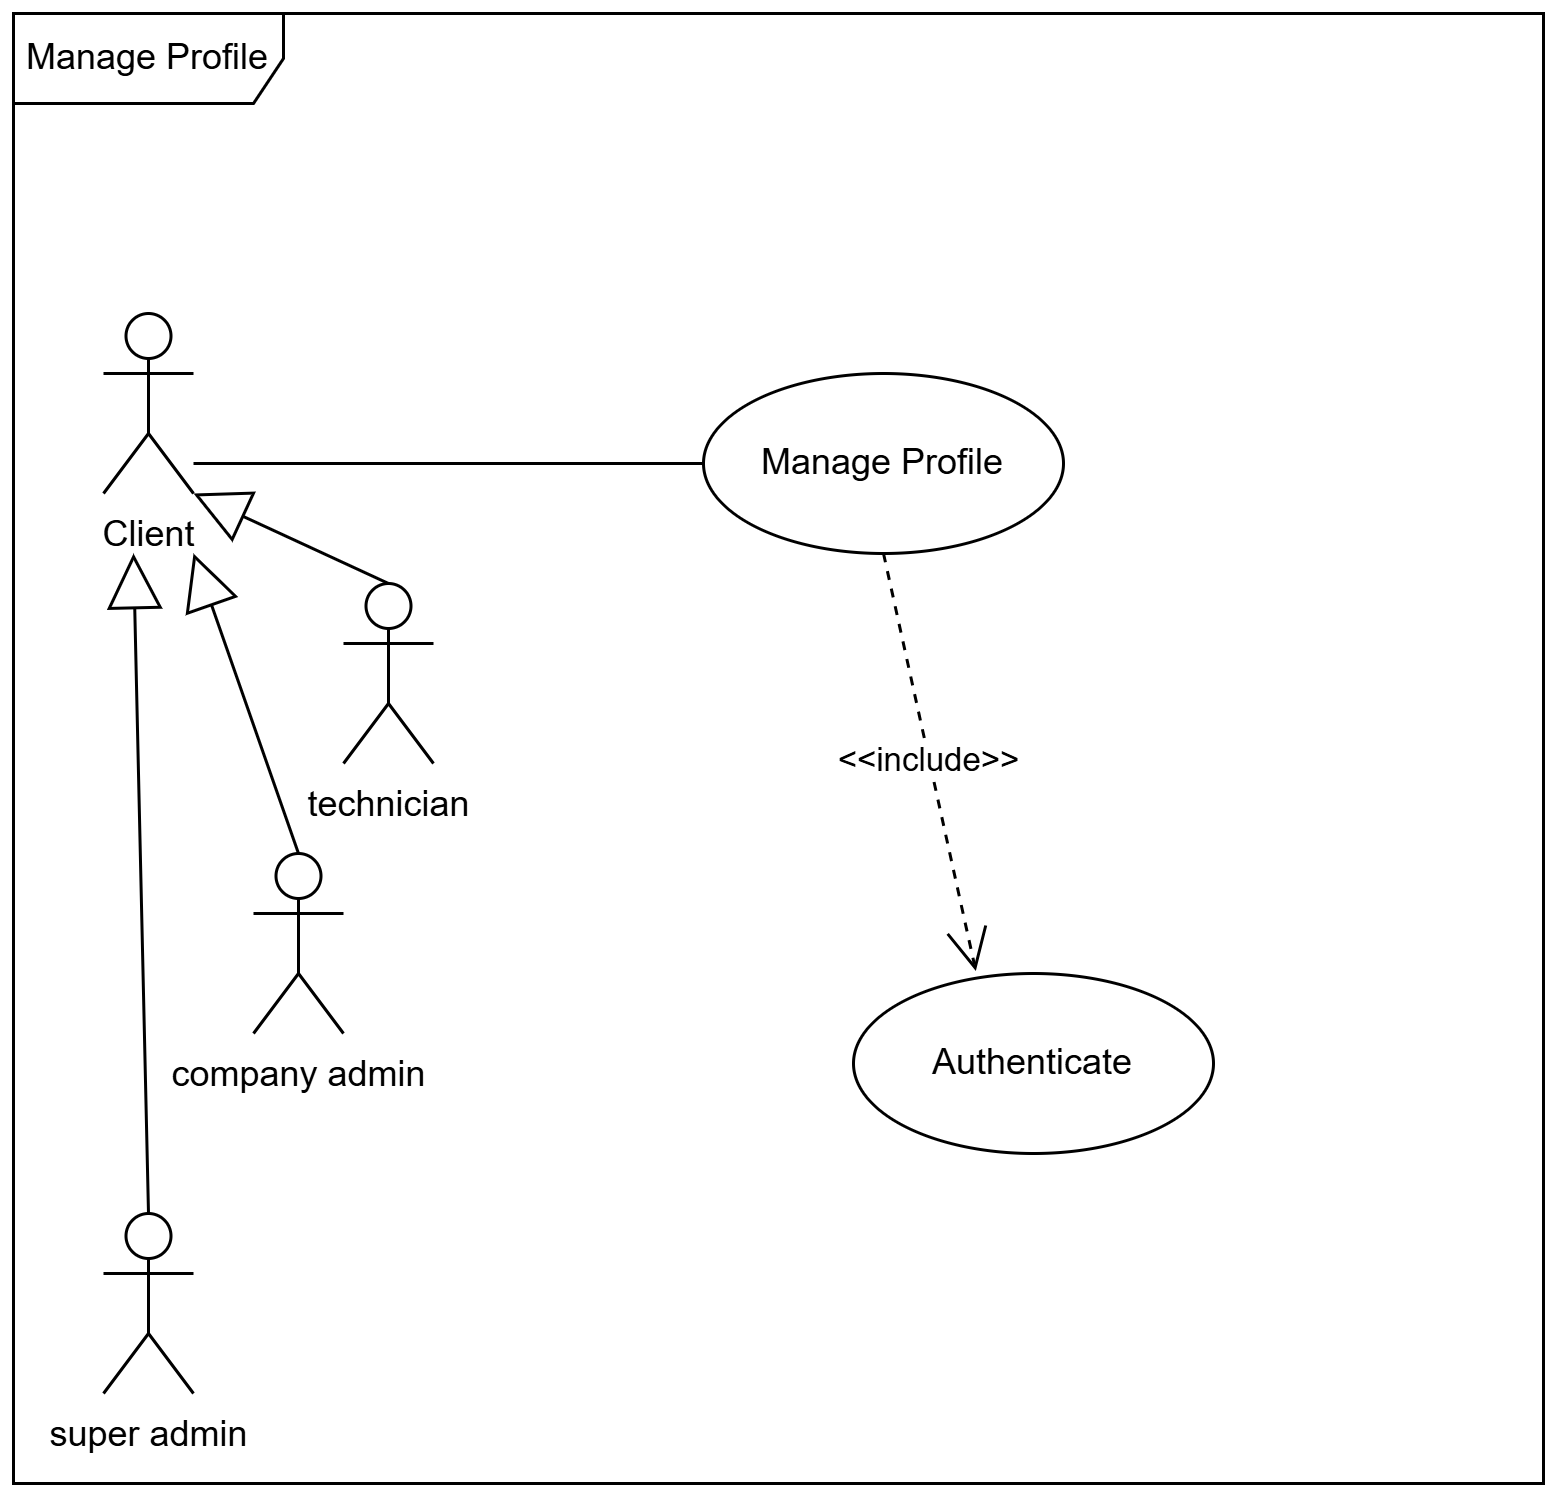

The diagram above was exported from draw.io. Its source (the exported page's mxGraphModel, read from the mxfile embedded in the PNG):
<mxGraphModel dx="1102" dy="167" grid="1" gridSize="10" guides="1" tooltips="1" connect="1" arrows="1" fold="1" page="1" pageScale="1" pageWidth="850" pageHeight="1100" math="0" shadow="0">
  <root>
    <mxCell id="0" />
    <mxCell id="1" parent="0" />
    <mxCell id="Ir5sO-vlXA95OzQCLs9C-421" parent="1" style="shape=umlActor;verticalLabelPosition=bottom;verticalAlign=top;html=1;outlineConnect=0;" value="Client" vertex="1">
      <mxGeometry height="60" width="30" x="2130" y="1980" as="geometry" />
    </mxCell>
    <mxCell id="Ir5sO-vlXA95OzQCLs9C-424" parent="1" style="shape=umlFrame;whiteSpace=wrap;html=1;pointerEvents=0;width=90;height=30;" value="Manage Profile" vertex="1">
      <mxGeometry height="490" width="510" x="2100" y="1880" as="geometry" />
    </mxCell>
    <mxCell id="Ir5sO-vlXA95OzQCLs9C-425" parent="1" style="shape=umlActor;verticalLabelPosition=bottom;verticalAlign=top;html=1;outlineConnect=0;" value="technician" vertex="1">
      <mxGeometry height="60" width="30" x="2210" y="2070" as="geometry" />
    </mxCell>
    <mxCell id="Ir5sO-vlXA95OzQCLs9C-426" parent="1" style="shape=umlActor;verticalLabelPosition=bottom;verticalAlign=top;html=1;outlineConnect=0;" value="company admin" vertex="1">
      <mxGeometry height="60" width="30" x="2180" y="2160" as="geometry" />
    </mxCell>
    <mxCell id="Ir5sO-vlXA95OzQCLs9C-427" edge="1" parent="1" source="Ir5sO-vlXA95OzQCLs9C-425" style="endArrow=block;endSize=16;endFill=0;html=1;rounded=0;exitX=0.5;exitY=0;exitDx=0;exitDy=0;exitPerimeter=0;entryX=1;entryY=1;entryDx=0;entryDy=0;entryPerimeter=0;" target="Ir5sO-vlXA95OzQCLs9C-421" value="">
      <mxGeometry relative="1" width="160" as="geometry">
        <mxPoint x="2140" y="2100.0014285714287" as="sourcePoint" />
        <mxPoint x="2160" y="2060" as="targetPoint" />
      </mxGeometry>
    </mxCell>
    <mxCell id="Ir5sO-vlXA95OzQCLs9C-428" parent="1" style="ellipse;whiteSpace=wrap;html=1;" value="Manage Profile" vertex="1">
      <mxGeometry height="60" width="120" x="2330" y="2000" as="geometry" />
    </mxCell>
    <mxCell id="Ir5sO-vlXA95OzQCLs9C-429" edge="1" parent="1" source="Ir5sO-vlXA95OzQCLs9C-426" style="endArrow=block;endSize=16;endFill=0;html=1;rounded=0;exitX=0.5;exitY=0;exitDx=0;exitDy=0;exitPerimeter=0;" value="">
      <mxGeometry relative="1" width="160" as="geometry">
        <mxPoint x="2140" y="2170" as="sourcePoint" />
        <mxPoint x="2160" y="2060" as="targetPoint" />
      </mxGeometry>
    </mxCell>
    <mxCell id="Ir5sO-vlXA95OzQCLs9C-430" edge="1" parent="1" style="endArrow=none;html=1;rounded=0;entryX=0;entryY=0.5;entryDx=0;entryDy=0;" target="Ir5sO-vlXA95OzQCLs9C-428">
      <mxGeometry height="50" relative="1" width="50" as="geometry">
        <mxPoint x="2160" y="2030" as="sourcePoint" />
        <mxPoint x="2340" y="2010" as="targetPoint" />
      </mxGeometry>
    </mxCell>
    <mxCell id="Ir5sO-vlXA95OzQCLs9C-431" edge="1" parent="1" source="Ir5sO-vlXA95OzQCLs9C-428" style="endArrow=open;endSize=12;dashed=1;html=1;rounded=0;entryX=0;entryY=0;entryDx=0;entryDy=0;exitX=0.5;exitY=1;exitDx=0;exitDy=0;" value="&amp;lt;&amp;lt;include&amp;gt;&amp;gt;">
      <mxGeometry relative="1" width="160" as="geometry">
        <mxPoint x="2380" y="2090" as="sourcePoint" />
        <mxPoint x="2420.7807871905106" y="2199.190749388024" as="targetPoint" />
      </mxGeometry>
    </mxCell>
    <mxCell id="Ir5sO-vlXA95OzQCLs9C-432" parent="1" style="shape=umlActor;verticalLabelPosition=bottom;verticalAlign=top;html=1;outlineConnect=0;" value="super admin" vertex="1">
      <mxGeometry height="60" width="30" x="2130" y="2280" as="geometry" />
    </mxCell>
    <mxCell id="Ir5sO-vlXA95OzQCLs9C-433" edge="1" parent="1" source="Ir5sO-vlXA95OzQCLs9C-432" style="endArrow=block;endSize=16;endFill=0;html=1;rounded=0;exitX=0.5;exitY=0;exitDx=0;exitDy=0;exitPerimeter=0;" value="">
      <mxGeometry relative="1" width="160" as="geometry">
        <mxPoint x="2195" y="2210" as="sourcePoint" />
        <mxPoint x="2140" y="2060" as="targetPoint" />
      </mxGeometry>
    </mxCell>
    <mxCell id="Ir5sO-vlXA95OzQCLs9C-446" parent="1" style="ellipse;whiteSpace=wrap;html=1;" value="Authenticate" vertex="1">
      <mxGeometry height="60" width="120" x="2380" y="2200" as="geometry" />
    </mxCell>
  </root>
</mxGraphModel>